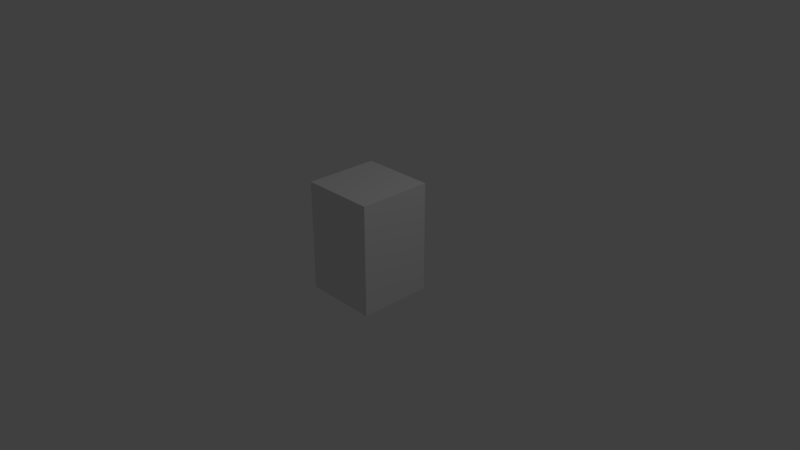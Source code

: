 # Source: grossdecor_vintage_computer.blend  (saved by Blender 2.78.0; exported with 4.5.12 LTS)
import bpy
from mathutils import Matrix  # noqa: F401  (used for matrix-valued properties, if any)

bpy.ops.wm.read_factory_settings(use_empty=True)
scene = bpy.context.scene
scene.name = 'Scene'

# ---- collections
col_collection_1 = bpy.data.collections.new('Collection 1'); scene.collection.children.link(col_collection_1)

# ---- materials (node trees are filled in below, after node groups)
mat_material = bpy.data.materials.new('Material')
mat_material.alpha_threshold = 0.0
mat_material.use_transparent_shadow = False
mat_material.roughness = 0.5
mat_material.line_color = (0.0, 0.0, 0.0, 1.0)

# ---- material node trees

# ---- world
world_world = bpy.data.worlds.new('World'); scene.world = world_world
world_world.color = (0.05088, 0.05088, 0.05088)
world_world.use_sun_shadow = False
world_world.sun_shadow_jitter_overblur = 0.0
world_world.cycles.sampling_method = 'MANUAL'
world_world.light_settings.ao_factor = 0.4571

# ---- cameras
cam_camera = bpy.data.cameras.new('Camera')
cam_camera.clip_end = 100.0
cam_camera.lens = 35.0
cam_camera.sensor_width = 32.0
cam_camera.sensor_height = 18.0
cam_camera.ortho_scale = 7.314
cam_camera.dof.focus_distance = 0.0
cam_camera.dof.aperture_fstop = 128.0

# ---- lights
light_lamp = bpy.data.lights.new('Lamp', 'POINT')
light_lamp.transmission_factor = 0.0
light_lamp.cutoff_distance = 30.0
light_lamp.energy = 100.0
light_lamp.shadow_buffer_clip_start = 1.001
light_lamp.shadow_soft_size = 0.1
light_lamp.shadow_maximum_resolution = 0.006
light_lamp.use_absolute_resolution = True

# ---- meshes
me_cube = bpy.data.meshes.new('Cube')
me_cube.from_pydata([(0.5, 0.5, -0.5), (0.5, -0.5, -0.5), (-0.5, -0.5, -0.5), (-0.5, 0.5, -0.5), (0.5, 0.5, 1.0), (0.5, -0.5, 1.0), (-0.5, -0.5, 1.0), (-0.5, 0.5, 1.0)], [], [(0, 1, 2, 3), (4, 7, 6, 5), (0, 4, 5, 1), (1, 5, 6, 2), (2, 6, 7, 3), (4, 0, 3, 7)])
_uv = me_cube.uv_layers.new(name='UVMap')
_uv.uv.foreach_set('vector', [0.1053, 0.7439, 0.1053, 0.6484, 0.2008, 0.6484, 0.2008, 0.7439, 0.1053, 0.8872, 0.2008, 0.8872, 0.2008, 0.9827, 0.1053, 0.9827, 0.1053, 0.7439, 0.1053, 0.8872, 0.009827, 0.8872, 0.009827, 0.7439, 0.9836, 0.01053, 0.9836, 0.9833, 0.3351, 0.9833, 0.3351, 0.01053, 0.2963, 0.7439, 0.2963, 0.8872, 0.2008, 0.8872, 0.2008, 0.7439, 0.1053, 0.8872, 0.1053, 0.7439, 0.2008, 0.7439, 0.2008, 0.8872])
me_cube.materials.append(mat_material)
me_cube.use_remesh_preserve_volume = False
me_cube.use_remesh_preserve_attributes = False
me_cube.use_mirror_vertex_groups = False
me_cube.update()

# ---- objects
ob_cube = bpy.data.objects.new('Cube', me_cube)
ob_lamp = bpy.data.objects.new('Lamp', light_lamp)
ob_camera = bpy.data.objects.new('Camera', cam_camera)

# ---- transforms, parenting, visibility, modifiers, constraints
ob_cube.location = (0.0, 0.0, 0.0)
ob_cube.rotation_euler = (0.0, -0.0, 3.142)
ob_cube.lock_rotations_4d = False
ob_cube.empty_display_type = 'ARROWS'
ob_cube.lineart.crease_threshold = 0.0
ob_lamp.location = (4.076, 1.005, 5.904)
ob_lamp.rotation_euler = (0.6503, 0.05522, 1.866)
ob_lamp.lock_rotations_4d = False
ob_lamp.empty_display_type = 'ARROWS'
ob_lamp.color = (0.0, 0.0, 0.0, 0.0)
ob_lamp.lineart.crease_threshold = 0.0
ob_camera.location = (7.481, -6.508, 5.344)
ob_camera.rotation_euler = (1.109, 0.0, 0.8149)
ob_camera.lock_rotations_4d = False
ob_camera.empty_display_type = 'ARROWS'
ob_camera.color = (0.0, 0.0, 0.0, 0.0)
ob_camera.display_type = 'WIRE'
ob_camera.lineart.crease_threshold = 0.0

# ---- collection membership
col_collection_1.objects.link(ob_cube)
col_collection_1.objects.link(ob_lamp)
col_collection_1.objects.link(ob_camera)

# ---- scene / render settings (as saved in the file)
scene.camera = ob_camera
scene.frame_start = 1; scene.frame_end = 250; scene.frame_set(1)
scene.render.engine = 'BLENDER_EEVEE_NEXT'
scene.render.resolution_percentage = 50
scene.render.dither_intensity = 0.0
scene.cycles.use_denoising = False
scene.cycles.samples = 128
scene.cycles.sampling_pattern = 'TABULATED_SOBOL'
scene.cycles.light_sampling_threshold = 0.0
scene.cycles.use_adaptive_sampling = False
scene.cycles.use_light_tree = False
scene.cycles.blur_glossy = 0.0
scene.cycles.sample_clamp_indirect = 0.0
scene.view_settings.view_transform = 'Standard'
bpy.context.view_layer.update()

